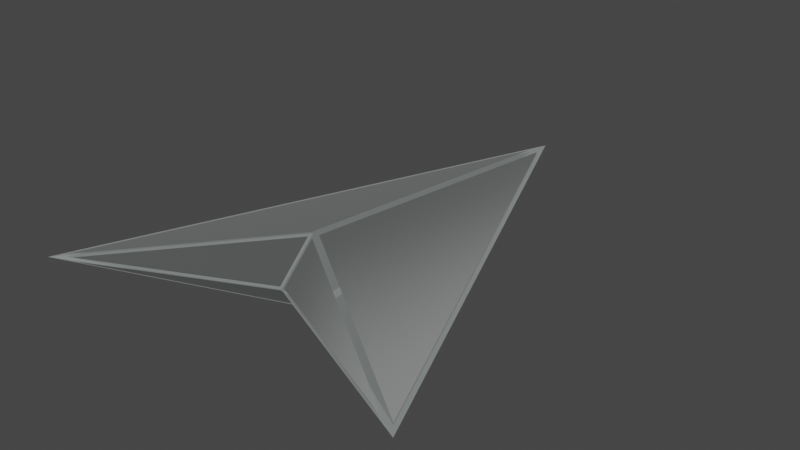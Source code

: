 # Source: Puntero2.blend  (saved by Blender 2.90.8; exported with 4.5.12 LTS)
import bpy
from mathutils import Matrix  # noqa: F401  (used for matrix-valued properties, if any)

bpy.ops.wm.read_factory_settings(use_empty=True)
scene = bpy.context.scene
scene.name = 'Scene'

# ---- collections
col_collection = bpy.data.collections.new('Collection'); scene.collection.children.link(col_collection)

# ---- materials (node trees are filled in below, after node groups)
mat_caras = bpy.data.materials.new('Caras')
mat_caras.use_transparent_shadow = False
mat_borde = bpy.data.materials.new('Borde')
mat_borde.use_transparent_shadow = False

# ---- material node trees
mat_caras.use_nodes = True; mat_caras.node_tree.nodes.clear()
_N = mat_caras.node_tree.nodes; _L = mat_caras.node_tree.links
n0 = _N.new('ShaderNodeOutputMaterial'); n0.name = 'Material Output'; n0.location = (769, 554)
n1 = _N.new('ShaderNodeGamma'); n1.name = 'Gamma'; n1.location = (29, 594)
n1.inputs[0].default_value = (0.2276, 0.2338, 0.2142, 1.0)
n1.inputs[1].default_value = 0.6
n2 = _N.new('ShaderNodeMix'); n2.name = 'Mix'; n2.location = (208, 597)
n2.data_type = 'RGBA'
n2.inputs[0].default_value = 0.7333
n3 = _N.new('ShaderNodeBsdfAnisotropic'); n3.name = 'Glossy BSDF'; n3.location = (399, 582)
n3.distribution = 'GGX'
n3.inputs[1].default_value = 1.0
n4 = _N.new('ShaderNodeBrightContrast'); n4.name = 'Bright/Contrast'; n4.location = (27, 491)
n4.inputs[0].default_value = (0.1971, 0.2139, 0.2248, 1.0)
n4.inputs[1].default_value = 0.5
n4.inputs[2].default_value = 0.3
n5 = _N.new('ShaderNodeMixShader'); n5.name = 'Mix Shader'; n5.location = (588, 480)
n6 = _N.new('ShaderNodeTexGradient'); n6.name = 'Gradient Texture'; n6.location = (213, 356)
n6.gradient_type = 'EASING'
n7 = _N.new('ShaderNodeBsdfAnisotropic'); n7.name = 'Glossy BSDF.001'; n7.location = (383, 372)
n7.distribution = 'GGX'
n7.inputs[1].default_value = 1.0
_L.new(n5.outputs[0], n0.inputs[0])
_L.new(n4.outputs[0], n2.inputs[7])
_L.new(n1.outputs[0], n2.inputs[6])
_L.new(n3.outputs[0], n5.inputs[1])
_L.new(n2.outputs[2], n3.inputs[0])
_L.new(n7.outputs[0], n5.inputs[2])
_L.new(n6.outputs[0], n7.inputs[0])
n0.is_active_output = True
mat_borde.use_nodes = True; mat_borde.node_tree.nodes.clear()
_N = mat_borde.node_tree.nodes; _L = mat_borde.node_tree.links
n0 = _N.new('ShaderNodeBsdfPrincipled'); n0.name = 'Principled BSDF'; n0.location = (149, 526)
n0.distribution = 'GGX'
n0.subsurface_method = 'BURLEY'
n0.inputs[1].default_value = 1.0
n0.inputs[2].default_value = 0.6969
n0.inputs[3].default_value = 1.45
n0.inputs[4].default_value = 0.62
n0.inputs[28].default_value = 1.0
n1 = _N.new('ShaderNodeOutputMaterial'); n1.name = 'Material Output'; n1.location = (439, 526)
n2 = _N.new('ShaderNodeGamma'); n2.name = 'Gamma'; n2.location = (-66, 535)
n2.inputs[0].default_value = (0.3053, 0.3224, 0.3171, 1.0)
n2.inputs[1].default_value = 1.5
_L.new(n0.outputs[0], n1.inputs[0])
_L.new(n2.outputs[0], n0.inputs[0])
_L.new(n2.outputs[0], n0.inputs[27])
n1.is_active_output = True

# ---- world
world_world = bpy.data.worlds.new('World'); scene.world = world_world
world_world.use_nodes = True; world_world.node_tree.nodes.clear()
_N = world_world.node_tree.nodes; _L = world_world.node_tree.links
n0 = _N.new('ShaderNodeOutputWorld'); n0.name = 'World Output'; n0.location = (300, 300)
n1 = _N.new('ShaderNodeBackground'); n1.name = 'Background'; n1.location = (10, 300)
n1.inputs[0].default_value = (0.05088, 0.05088, 0.05088, 1.0)
_L.new(n1.outputs[0], n0.inputs[0])
n0.is_active_output = True
world_world.color = (0.05088, 0.05088, 0.05088)
world_world.use_sun_shadow = False
world_world.sun_shadow_jitter_overblur = 0.0

# ---- meshes
me_cube_001 = bpy.data.meshes.new('Cube.001')
me_cube_001.from_pydata([(0.7168, -0.7737, 0.0), (0.0, -1.601, 0.2701), (1.434, -2.547, 0.0), (0.0, -1.889, 0.0), (0.0, 1.0, 0.0), (0.0, -1.601, 0.2701), (1.434, -2.547, 0.0), (0.0, -1.601, 0.2701), (1.434, -2.547, 0.0), (0.03277, 0.8319, 0.009033), (0.6866, -0.7859, 0.009033), (0.03277, -1.583, 0.2598), (1.364, -2.462, 0.009033), (0.01711, -1.883, 0.01288), (0.01711, -1.628, 0.2527), (1.29, -2.468, 0.01288)], [], [(1, 2, 6, 5), (14, 13, 15), (5, 6, 8, 7), (11, 12, 10, 9), (9, 10, 0, 4), (12, 11, 7, 8), (11, 9, 4, 7), (10, 12, 8, 0), (14, 15, 2, 1), (13, 14, 1, 3), (15, 13, 3, 2)])
me_cube_001.polygons.foreach_set('material_index', [1, 0, 1, 0, 1, 1, 1, 1, 1, 1, 1])
_uv = me_cube_001.uv_layers.new(name='UVMap')
_uv.uv.foreach_set('vector', [0.75, 0.75, 0.5, 0.75, 0.5, 0.75, 0.75, 0.75, 0.7339, 0.7566, 0.5119, 0.8675, 0.5119, 0.7566, 0.75, 0.75, 0.5, 0.75, 0.5, 0.75, 0.75, 0.75, 0.7405, 0.7443, 0.5084, 0.7443, 0.5084, 0.5671, 0.5084, 0.3961, 0.5084, 0.3961, 0.5084, 0.5671, 0.5, 0.5625, 0.5, 0.375, 0.5084, 0.7443, 0.7405, 0.7443, 0.75, 0.75, 0.5, 0.75, 0.7405, 0.7443, 0.5084, 0.3961, 0.5, 0.375, 0.75, 0.75, 0.5084, 0.5671, 0.5084, 0.7443, 0.5, 0.75, 0.5, 0.5625, 0.7339, 0.7566, 0.5119, 0.7566, 0.5, 0.75, 0.75, 0.75, 0.5119, 0.8675, 0.7339, 0.7566, 0.75, 0.75, 0.5, 0.875, 0.5119, 0.7566, 0.5119, 0.8675, 0.5, 0.875, 0.5, 0.75])
me_cube_001.materials.append(mat_caras)
me_cube_001.materials.append(mat_borde)
me_cube_001.use_remesh_fix_poles = True
me_cube_001.use_remesh_preserve_attributes = False
me_cube_001.use_mirror_vertex_groups = False
me_cube_001.update()

# ---- objects
ob_cube = bpy.data.objects.new('Cube', me_cube_001)

# ---- transforms, parenting, visibility, modifiers, constraints
ob_cube.location = (0.0, 0.0, 0.0)
ob_cube.scale = (0.2, 0.2, 0.2)
ob_cube.lineart.crease_threshold = 0.0
_m = ob_cube.modifiers.new('Mirror', 'MIRROR')
_m.use_axis = (True, False, True)
_m.use_clip = True

# ---- collection membership
col_collection.objects.link(ob_cube)

# ---- scene / render settings (as saved in the file)
scene.frame_start = 0; scene.frame_end = 30; scene.frame_set(0)
scene.render.engine = 'BLENDER_EEVEE_NEXT'
scene.cycles.use_denoising = False
scene.cycles.samples = 128
scene.cycles.sampling_pattern = 'TABULATED_SOBOL'
scene.cycles.use_adaptive_sampling = False
scene.cycles.use_light_tree = False
scene.view_settings.view_transform = 'Filmic'
bpy.context.view_layer.update()

# ---- added for rendering (the .blend has no active camera and no usable light): camera, sun
cam_auto = bpy.data.cameras.new('AutoCamera')
cam_auto.lens = 50.0
cam_auto.sensor_width = 36.0
cam_auto.clip_end = 1000.0
ob_auto_camera = bpy.data.objects.new('AutoCamera', cam_auto)
scene.collection.objects.link(ob_auto_camera)
ob_auto_camera.location = (0.849945, -1.17468, 0.679956)
ob_auto_camera.rotation_euler = (1.09748, -7.21219e-08, 0.694738)
scene.camera = ob_auto_camera
light_auto_sun = bpy.data.lights.new('AutoSun', 'SUN')
light_auto_sun.energy = 3.0
light_auto_sun.angle = 0.0523599
ob_auto_sun = bpy.data.objects.new('AutoSun', light_auto_sun)
scene.collection.objects.link(ob_auto_sun)
ob_auto_sun.rotation_euler = (0.872665, 0.174533, 0.523599)
bpy.context.view_layer.update()
